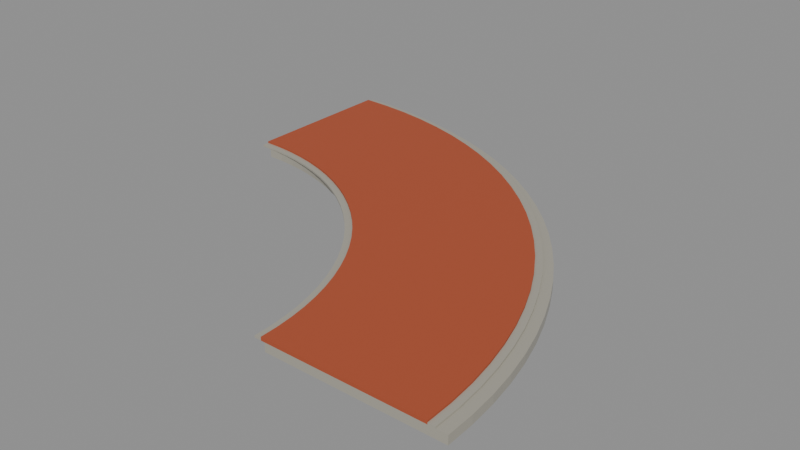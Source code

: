 # Source: source-edit.blend  (saved by Blender 4.0.36; exported with 4.5.12 LTS)
import bpy
from mathutils import Matrix  # noqa: F401  (used for matrix-valued properties, if any)

bpy.ops.wm.read_factory_settings(use_empty=True)
scene = bpy.context.scene
scene.name = 'Scene'

# ---- materials (node trees are filled in below, after node groups)
mat_warm_concrete = bpy.data.materials.new('Warm concrete')
mat_warm_concrete.use_transparent_shadow = False
mat_warm_concrete.diffuse_color = (0.3916, 0.3712, 0.3095, 1.0)
mat_terracotta = bpy.data.materials.new('Terracotta')
mat_terracotta.use_transparent_shadow = False
mat_terracotta.diffuse_color = (0.4233, 0.08022, 0.03071, 1.0)

# ---- material node trees
mat_warm_concrete.use_nodes = True; mat_warm_concrete.node_tree.nodes.clear()
_N = mat_warm_concrete.node_tree.nodes; _L = mat_warm_concrete.node_tree.links
n0 = _N.new('ShaderNodeBsdfPrincipled'); n0.name = 'Principled BSDF'; n0.location = (10, 300)
n0.inputs[0].default_value = (0.3916, 0.3712, 0.3095, 1.0)
n0.inputs[2].default_value = 0.27
n0.inputs[3].default_value = 1.45
n1 = _N.new('ShaderNodeOutputMaterial'); n1.name = 'Material Output'; n1.location = (300, 300)
_L.new(n0.outputs[0], n1.inputs[0])
n1.is_active_output = True
mat_terracotta.use_nodes = True; mat_terracotta.node_tree.nodes.clear()
_N = mat_terracotta.node_tree.nodes; _L = mat_terracotta.node_tree.links
n0 = _N.new('ShaderNodeBsdfPrincipled'); n0.name = 'Principled BSDF'; n0.location = (10, 300)
n0.inputs[0].default_value = (0.4233, 0.08022, 0.03071, 1.0)
n0.inputs[2].default_value = 0.75
n0.inputs[3].default_value = 1.45
n1 = _N.new('ShaderNodeOutputMaterial'); n1.name = 'Material Output'; n1.location = (300, 300)
_L.new(n0.outputs[0], n1.inputs[0])
n1.is_active_output = True

# ---- meshes
me_curved_subbase = bpy.data.meshes.new('Curved_Subbase')
me_curved_subbase.from_pydata([(0.5, -2.5, 0.0), (0.4936, -2.304, 0.0), (0.4743, -2.108, 0.0), (0.4424, -1.915, 0.0), (0.3978, -1.724, 0.0), (0.3408, -1.536, 0.0), (0.2716, -1.352, 0.0), (0.1906, -1.173, 0.0), (0.09808, -1.0, 0.0), (-0.005591, -0.8333, 0.0), (-0.1199, -0.6737, 0.0), (-0.2445, -0.522, 0.0), (-0.3787, -0.3787, 0.0), (-0.522, -0.2445, 0.0), (-0.6737, -0.1199, 0.0), (-0.8333, -0.005591, 0.0), (-1.0, 0.09808, 0.0), (-1.173, 0.1906, 0.0), (-1.352, 0.2716, 0.0), (-1.536, 0.3408, 0.0), (-1.724, 0.3978, 0.0), (-1.915, 0.4424, 0.0), (-2.108, 0.4743, 0.0), (-2.304, 0.4936, 0.0), (-2.5, 0.5, 0.0), (2.5, -2.5, 0.0), (2.489, -2.173, 0.0), (2.457, -1.847, 0.0), (2.404, -1.525, 0.0), (2.33, -1.206, 0.0), (2.235, -0.8928, 0.0), (2.119, -0.5866, 0.0), (1.984, -0.2886, 0.0), (1.83, -4.441e-16, 0.0), (1.657, 0.2779, 0.0), (1.467, 0.5438, 0.0), (1.259, 0.7967, 0.0), (1.036, 1.036, 0.0), (0.7967, 1.259, 0.0), (0.5438, 1.467, 0.0), (0.2779, 1.657, 0.0), (4.441e-16, 1.83, 0.0), (-0.2886, 1.984, 0.0), (-0.5866, 2.119, 0.0), (-0.8928, 2.235, 0.0), (-1.206, 2.33, 0.0), (-1.525, 2.404, 0.0), (-1.847, 2.457, 0.0), (-2.173, 2.489, 0.0), (-2.5, 2.5, 0.0), (0.5, -2.5, 0.1), (0.4936, -2.304, 0.1), (0.4743, -2.108, 0.1), (0.4424, -1.915, 0.1), (0.3978, -1.724, 0.1), (0.3408, -1.536, 0.1), (0.2716, -1.352, 0.1), (0.1906, -1.173, 0.1), (0.09808, -1.0, 0.1), (-0.005591, -0.8333, 0.1), (-0.1199, -0.6737, 0.1), (-0.2445, -0.522, 0.1), (-0.3787, -0.3787, 0.1), (-0.522, -0.2445, 0.1), (-0.6737, -0.1199, 0.1), (-0.8333, -0.005591, 0.1), (-1.0, 0.09808, 0.1), (-1.173, 0.1906, 0.1), (-1.352, 0.2716, 0.1), (-1.536, 0.3408, 0.1), (-1.724, 0.3978, 0.1), (-1.915, 0.4424, 0.1), (-2.108, 0.4743, 0.1), (-2.304, 0.4936, 0.1), (-2.5, 0.5, 0.1), (2.5, -2.5, 0.1), (2.489, -2.173, 0.1), (2.457, -1.847, 0.1), (2.404, -1.525, 0.1), (2.33, -1.206, 0.1), (2.235, -0.8928, 0.1), (2.119, -0.5866, 0.1), (1.984, -0.2886, 0.1), (1.83, -4.441e-16, 0.1), (1.657, 0.2779, 0.1), (1.467, 0.5438, 0.1), (1.259, 0.7967, 0.1), (1.036, 1.036, 0.1), (0.7967, 1.259, 0.1), (0.5438, 1.467, 0.1), (0.2779, 1.657, 0.1), (4.441e-16, 1.83, 0.1), (-0.2886, 1.984, 0.1), (-0.5866, 2.119, 0.1), (-0.8928, 2.235, 0.1), (-1.206, 2.33, 0.1), (-1.525, 2.404, 0.1), (-1.847, 2.457, 0.1), (-2.173, 2.489, 0.1), (-2.5, 2.5, 0.1)], [], [(0, 1, 26, 25), (50, 75, 76, 51), (0, 50, 51, 1), (25, 26, 76, 75), (1, 2, 27, 26), (51, 76, 77, 52), (1, 51, 52, 2), (26, 27, 77, 76), (2, 3, 28, 27), (52, 77, 78, 53), (2, 52, 53, 3), (27, 28, 78, 77), (3, 4, 29, 28), (53, 78, 79, 54), (3, 53, 54, 4), (28, 29, 79, 78), (4, 5, 30, 29), (54, 79, 80, 55), (4, 54, 55, 5), (29, 30, 80, 79), (5, 6, 31, 30), (55, 80, 81, 56), (5, 55, 56, 6), (30, 31, 81, 80), (6, 7, 32, 31), (56, 81, 82, 57), (6, 56, 57, 7), (31, 32, 82, 81), (7, 8, 33, 32), (57, 82, 83, 58), (7, 57, 58, 8), (32, 33, 83, 82), (8, 9, 34, 33), (58, 83, 84, 59), (8, 58, 59, 9), (33, 34, 84, 83), (9, 10, 35, 34), (59, 84, 85, 60), (9, 59, 60, 10), (34, 35, 85, 84), (10, 11, 36, 35), (60, 85, 86, 61), (10, 60, 61, 11), (35, 36, 86, 85), (11, 12, 37, 36), (61, 86, 87, 62), (11, 61, 62, 12), (36, 37, 87, 86), (12, 13, 38, 37), (62, 87, 88, 63), (12, 62, 63, 13), (37, 38, 88, 87), (13, 14, 39, 38), (63, 88, 89, 64), (13, 63, 64, 14), (38, 39, 89, 88), (14, 15, 40, 39), (64, 89, 90, 65), (14, 64, 65, 15), (39, 40, 90, 89), (15, 16, 41, 40), (65, 90, 91, 66), (15, 65, 66, 16), (40, 41, 91, 90), (16, 17, 42, 41), (66, 91, 92, 67), (16, 66, 67, 17), (41, 42, 92, 91), (17, 18, 43, 42), (67, 92, 93, 68), (17, 67, 68, 18), (42, 43, 93, 92), (18, 19, 44, 43), (68, 93, 94, 69), (18, 68, 69, 19), (43, 44, 94, 93), (19, 20, 45, 44), (69, 94, 95, 70), (19, 69, 70, 20), (44, 45, 95, 94), (20, 21, 46, 45), (70, 95, 96, 71), (20, 70, 71, 21), (45, 46, 96, 95), (21, 22, 47, 46), (71, 96, 97, 72), (21, 71, 72, 22), (46, 47, 97, 96), (22, 23, 48, 47), (72, 97, 98, 73), (22, 72, 73, 23), (47, 48, 98, 97), (23, 24, 49, 48), (73, 98, 99, 74), (23, 73, 74, 24), (48, 49, 99, 98), (0, 25, 75, 50), (24, 74, 99, 49)])
me_curved_subbase.materials.append(mat_warm_concrete)
me_curved_subbase.update()
me_rubber_running_surface = bpy.data.meshes.new('Rubber_Running_Surface')
me_rubber_running_surface.from_pydata([(0.58, -2.5, 0.1), (0.5734, -2.299, 0.1), (0.5537, -2.098, 0.1), (0.5208, -1.899, 0.1), (0.4751, -1.703, 0.1), (0.4165, -1.51, 0.1), (0.3455, -1.321, 0.1), (0.2624, -1.138, 0.1), (0.1674, -0.96, 0.1), (0.06093, -0.7888, 0.1), (-0.05647, -0.625, 0.1), (-0.1843, -0.4692, 0.1), (-0.3221, -0.3221, 0.1), (-0.4692, -0.1843, 0.1), (-0.625, -0.05647, 0.1), (-0.7888, 0.06093, 0.1), (-0.96, 0.1674, 0.1), (-1.138, 0.2624, 0.1), (-1.321, 0.3455, 0.1), (-1.51, 0.4165, 0.1), (-1.703, 0.4751, 0.1), (-1.899, 0.5208, 0.1), (-2.098, 0.5537, 0.1), (-2.299, 0.5734, 0.1), (-2.5, 0.58, 0.1), (2.42, -2.5, 0.1), (2.409, -2.178, 0.1), (2.378, -1.858, 0.1), (2.325, -1.54, 0.1), (2.252, -1.227, 0.1), (2.159, -0.9185, 0.1), (2.045, -0.6172, 0.1), (1.913, -0.3239, 0.1), (1.761, -0.04, 0.1), (1.591, 0.2334, 0.1), (1.403, 0.4951, 0.1), (1.199, 0.744, 0.1), (0.979, 0.979, 0.1), (0.744, 1.199, 0.1), (0.4951, 1.403, 0.1), (0.2334, 1.591, 0.1), (-0.04, 1.761, 0.1), (-0.3239, 1.913, 0.1), (-0.6172, 2.045, 0.1), (-0.9185, 2.159, 0.1), (-1.227, 2.252, 0.1), (-1.54, 2.325, 0.1), (-1.858, 2.378, 0.1), (-2.178, 2.409, 0.1), (-2.5, 2.42, 0.1), (0.58, -2.5, 0.14), (0.5734, -2.299, 0.14), (0.5537, -2.098, 0.14), (0.5208, -1.899, 0.14), (0.4751, -1.703, 0.14), (0.4165, -1.51, 0.14), (0.3455, -1.321, 0.14), (0.2624, -1.138, 0.14), (0.1674, -0.96, 0.14), (0.06093, -0.7888, 0.14), (-0.05647, -0.625, 0.14), (-0.1843, -0.4692, 0.14), (-0.3221, -0.3221, 0.14), (-0.4692, -0.1843, 0.14), (-0.625, -0.05647, 0.14), (-0.7888, 0.06093, 0.14), (-0.96, 0.1674, 0.14), (-1.138, 0.2624, 0.14), (-1.321, 0.3455, 0.14), (-1.51, 0.4165, 0.14), (-1.703, 0.4751, 0.14), (-1.899, 0.5208, 0.14), (-2.098, 0.5537, 0.14), (-2.299, 0.5734, 0.14), (-2.5, 0.58, 0.14), (2.42, -2.5, 0.14), (2.409, -2.178, 0.14), (2.378, -1.858, 0.14), (2.325, -1.54, 0.14), (2.252, -1.227, 0.14), (2.159, -0.9185, 0.14), (2.045, -0.6172, 0.14), (1.913, -0.3239, 0.14), (1.761, -0.04, 0.14), (1.591, 0.2334, 0.14), (1.403, 0.4951, 0.14), (1.199, 0.744, 0.14), (0.979, 0.979, 0.14), (0.744, 1.199, 0.14), (0.4951, 1.403, 0.14), (0.2334, 1.591, 0.14), (-0.04, 1.761, 0.14), (-0.3239, 1.913, 0.14), (-0.6172, 2.045, 0.14), (-0.9185, 2.159, 0.14), (-1.227, 2.252, 0.14), (-1.54, 2.325, 0.14), (-1.858, 2.378, 0.14), (-2.178, 2.409, 0.14), (-2.5, 2.42, 0.14)], [], [(0, 1, 26, 25), (50, 75, 76, 51), (0, 50, 51, 1), (25, 26, 76, 75), (1, 2, 27, 26), (51, 76, 77, 52), (1, 51, 52, 2), (26, 27, 77, 76), (2, 3, 28, 27), (52, 77, 78, 53), (2, 52, 53, 3), (27, 28, 78, 77), (3, 4, 29, 28), (53, 78, 79, 54), (3, 53, 54, 4), (28, 29, 79, 78), (4, 5, 30, 29), (54, 79, 80, 55), (4, 54, 55, 5), (29, 30, 80, 79), (5, 6, 31, 30), (55, 80, 81, 56), (5, 55, 56, 6), (30, 31, 81, 80), (6, 7, 32, 31), (56, 81, 82, 57), (6, 56, 57, 7), (31, 32, 82, 81), (7, 8, 33, 32), (57, 82, 83, 58), (7, 57, 58, 8), (32, 33, 83, 82), (8, 9, 34, 33), (58, 83, 84, 59), (8, 58, 59, 9), (33, 34, 84, 83), (9, 10, 35, 34), (59, 84, 85, 60), (9, 59, 60, 10), (34, 35, 85, 84), (10, 11, 36, 35), (60, 85, 86, 61), (10, 60, 61, 11), (35, 36, 86, 85), (11, 12, 37, 36), (61, 86, 87, 62), (11, 61, 62, 12), (36, 37, 87, 86), (12, 13, 38, 37), (62, 87, 88, 63), (12, 62, 63, 13), (37, 38, 88, 87), (13, 14, 39, 38), (63, 88, 89, 64), (13, 63, 64, 14), (38, 39, 89, 88), (14, 15, 40, 39), (64, 89, 90, 65), (14, 64, 65, 15), (39, 40, 90, 89), (15, 16, 41, 40), (65, 90, 91, 66), (15, 65, 66, 16), (40, 41, 91, 90), (16, 17, 42, 41), (66, 91, 92, 67), (16, 66, 67, 17), (41, 42, 92, 91), (17, 18, 43, 42), (67, 92, 93, 68), (17, 67, 68, 18), (42, 43, 93, 92), (18, 19, 44, 43), (68, 93, 94, 69), (18, 68, 69, 19), (43, 44, 94, 93), (19, 20, 45, 44), (69, 94, 95, 70), (19, 69, 70, 20), (44, 45, 95, 94), (20, 21, 46, 45), (70, 95, 96, 71), (20, 70, 71, 21), (45, 46, 96, 95), (21, 22, 47, 46), (71, 96, 97, 72), (21, 71, 72, 22), (46, 47, 97, 96), (22, 23, 48, 47), (72, 97, 98, 73), (22, 72, 73, 23), (47, 48, 98, 97), (23, 24, 49, 48), (73, 98, 99, 74), (23, 73, 74, 24), (48, 49, 99, 98), (0, 25, 75, 50), (24, 74, 99, 49)])
me_rubber_running_surface.materials.append(mat_terracotta)
me_rubber_running_surface.update()
me_inner_edge_transition = bpy.data.meshes.new('Inner_Edge_Transition')
me_inner_edge_transition.from_pydata([(0.5, -2.5, 0.1), (0.4936, -2.304, 0.1), (0.4743, -2.108, 0.1), (0.4424, -1.915, 0.1), (0.3978, -1.724, 0.1), (0.3408, -1.536, 0.1), (0.2716, -1.352, 0.1), (0.1906, -1.173, 0.1), (0.09808, -1.0, 0.1), (-0.005591, -0.8333, 0.1), (-0.1199, -0.6737, 0.1), (-0.2445, -0.522, 0.1), (-0.3787, -0.3787, 0.1), (-0.522, -0.2445, 0.1), (-0.6737, -0.1199, 0.1), (-0.8333, -0.005591, 0.1), (-1.0, 0.09808, 0.1), (-1.173, 0.1906, 0.1), (-1.352, 0.2716, 0.1), (-1.536, 0.3408, 0.1), (-1.724, 0.3978, 0.1), (-1.915, 0.4424, 0.1), (-2.108, 0.4743, 0.1), (-2.304, 0.4936, 0.1), (-2.5, 0.5, 0.1), (0.58, -2.5, 0.1), (0.5734, -2.299, 0.1), (0.5537, -2.098, 0.1), (0.5208, -1.899, 0.1), (0.4751, -1.703, 0.1), (0.4165, -1.51, 0.1), (0.3455, -1.321, 0.1), (0.2624, -1.138, 0.1), (0.1674, -0.96, 0.1), (0.06093, -0.7888, 0.1), (-0.05647, -0.625, 0.1), (-0.1843, -0.4692, 0.1), (-0.3221, -0.3221, 0.1), (-0.4692, -0.1843, 0.1), (-0.625, -0.05647, 0.1), (-0.7888, 0.06093, 0.1), (-0.96, 0.1674, 0.1), (-1.138, 0.2624, 0.1), (-1.321, 0.3455, 0.1), (-1.51, 0.4165, 0.1), (-1.703, 0.4751, 0.1), (-1.899, 0.5208, 0.1), (-2.098, 0.5537, 0.1), (-2.299, 0.5734, 0.1), (-2.5, 0.58, 0.1), (0.5, -2.5, 0.12), (0.4936, -2.304, 0.12), (0.4743, -2.108, 0.12), (0.4424, -1.915, 0.12), (0.3978, -1.724, 0.12), (0.3408, -1.536, 0.12), (0.2716, -1.352, 0.12), (0.1906, -1.173, 0.12), (0.09808, -1.0, 0.12), (-0.005591, -0.8333, 0.12), (-0.1199, -0.6737, 0.12), (-0.2445, -0.522, 0.12), (-0.3787, -0.3787, 0.12), (-0.522, -0.2445, 0.12), (-0.6737, -0.1199, 0.12), (-0.8333, -0.005591, 0.12), (-1.0, 0.09808, 0.12), (-1.173, 0.1906, 0.12), (-1.352, 0.2716, 0.12), (-1.536, 0.3408, 0.12), (-1.724, 0.3978, 0.12), (-1.915, 0.4424, 0.12), (-2.108, 0.4743, 0.12), (-2.304, 0.4936, 0.12), (-2.5, 0.5, 0.12), (0.58, -2.5, 0.12), (0.5734, -2.299, 0.12), (0.5537, -2.098, 0.12), (0.5208, -1.899, 0.12), (0.4751, -1.703, 0.12), (0.4165, -1.51, 0.12), (0.3455, -1.321, 0.12), (0.2624, -1.138, 0.12), (0.1674, -0.96, 0.12), (0.06093, -0.7888, 0.12), (-0.05647, -0.625, 0.12), (-0.1843, -0.4692, 0.12), (-0.3221, -0.3221, 0.12), (-0.4692, -0.1843, 0.12), (-0.625, -0.05647, 0.12), (-0.7888, 0.06093, 0.12), (-0.96, 0.1674, 0.12), (-1.138, 0.2624, 0.12), (-1.321, 0.3455, 0.12), (-1.51, 0.4165, 0.12), (-1.703, 0.4751, 0.12), (-1.899, 0.5208, 0.12), (-2.098, 0.5537, 0.12), (-2.299, 0.5734, 0.12), (-2.5, 0.58, 0.12)], [], [(0, 1, 26, 25), (50, 75, 76, 51), (0, 50, 51, 1), (25, 26, 76, 75), (1, 2, 27, 26), (51, 76, 77, 52), (1, 51, 52, 2), (26, 27, 77, 76), (2, 3, 28, 27), (52, 77, 78, 53), (2, 52, 53, 3), (27, 28, 78, 77), (3, 4, 29, 28), (53, 78, 79, 54), (3, 53, 54, 4), (28, 29, 79, 78), (4, 5, 30, 29), (54, 79, 80, 55), (4, 54, 55, 5), (29, 30, 80, 79), (5, 6, 31, 30), (55, 80, 81, 56), (5, 55, 56, 6), (30, 31, 81, 80), (6, 7, 32, 31), (56, 81, 82, 57), (6, 56, 57, 7), (31, 32, 82, 81), (7, 8, 33, 32), (57, 82, 83, 58), (7, 57, 58, 8), (32, 33, 83, 82), (8, 9, 34, 33), (58, 83, 84, 59), (8, 58, 59, 9), (33, 34, 84, 83), (9, 10, 35, 34), (59, 84, 85, 60), (9, 59, 60, 10), (34, 35, 85, 84), (10, 11, 36, 35), (60, 85, 86, 61), (10, 60, 61, 11), (35, 36, 86, 85), (11, 12, 37, 36), (61, 86, 87, 62), (11, 61, 62, 12), (36, 37, 87, 86), (12, 13, 38, 37), (62, 87, 88, 63), (12, 62, 63, 13), (37, 38, 88, 87), (13, 14, 39, 38), (63, 88, 89, 64), (13, 63, 64, 14), (38, 39, 89, 88), (14, 15, 40, 39), (64, 89, 90, 65), (14, 64, 65, 15), (39, 40, 90, 89), (15, 16, 41, 40), (65, 90, 91, 66), (15, 65, 66, 16), (40, 41, 91, 90), (16, 17, 42, 41), (66, 91, 92, 67), (16, 66, 67, 17), (41, 42, 92, 91), (17, 18, 43, 42), (67, 92, 93, 68), (17, 67, 68, 18), (42, 43, 93, 92), (18, 19, 44, 43), (68, 93, 94, 69), (18, 68, 69, 19), (43, 44, 94, 93), (19, 20, 45, 44), (69, 94, 95, 70), (19, 69, 70, 20), (44, 45, 95, 94), (20, 21, 46, 45), (70, 95, 96, 71), (20, 70, 71, 21), (45, 46, 96, 95), (21, 22, 47, 46), (71, 96, 97, 72), (21, 71, 72, 22), (46, 47, 97, 96), (22, 23, 48, 47), (72, 97, 98, 73), (22, 72, 73, 23), (47, 48, 98, 97), (23, 24, 49, 48), (73, 98, 99, 74), (23, 73, 74, 24), (48, 49, 99, 98), (0, 25, 75, 50), (24, 74, 99, 49)])
me_inner_edge_transition.materials.append(mat_warm_concrete)
me_inner_edge_transition.update()
me_outer_edge_transition = bpy.data.meshes.new('Outer_Edge_Transition')
me_outer_edge_transition.from_pydata([(2.42, -2.5, 0.1), (2.409, -2.178, 0.1), (2.378, -1.858, 0.1), (2.325, -1.54, 0.1), (2.252, -1.227, 0.1), (2.159, -0.9185, 0.1), (2.045, -0.6172, 0.1), (1.913, -0.3239, 0.1), (1.761, -0.04, 0.1), (1.591, 0.2334, 0.1), (1.403, 0.4951, 0.1), (1.199, 0.744, 0.1), (0.979, 0.979, 0.1), (0.744, 1.199, 0.1), (0.4951, 1.403, 0.1), (0.2334, 1.591, 0.1), (-0.04, 1.761, 0.1), (-0.3239, 1.913, 0.1), (-0.6172, 2.045, 0.1), (-0.9185, 2.159, 0.1), (-1.227, 2.252, 0.1), (-1.54, 2.325, 0.1), (-1.858, 2.378, 0.1), (-2.178, 2.409, 0.1), (-2.5, 2.42, 0.1), (2.5, -2.5, 0.1), (2.489, -2.173, 0.1), (2.457, -1.847, 0.1), (2.404, -1.525, 0.1), (2.33, -1.206, 0.1), (2.235, -0.8928, 0.1), (2.119, -0.5866, 0.1), (1.984, -0.2886, 0.1), (1.83, -4.441e-16, 0.1), (1.657, 0.2779, 0.1), (1.467, 0.5438, 0.1), (1.259, 0.7967, 0.1), (1.036, 1.036, 0.1), (0.7967, 1.259, 0.1), (0.5438, 1.467, 0.1), (0.2779, 1.657, 0.1), (4.441e-16, 1.83, 0.1), (-0.2886, 1.984, 0.1), (-0.5866, 2.119, 0.1), (-0.8928, 2.235, 0.1), (-1.206, 2.33, 0.1), (-1.525, 2.404, 0.1), (-1.847, 2.457, 0.1), (-2.173, 2.489, 0.1), (-2.5, 2.5, 0.1), (2.42, -2.5, 0.12), (2.409, -2.178, 0.12), (2.378, -1.858, 0.12), (2.325, -1.54, 0.12), (2.252, -1.227, 0.12), (2.159, -0.9185, 0.12), (2.045, -0.6172, 0.12), (1.913, -0.3239, 0.12), (1.761, -0.04, 0.12), (1.591, 0.2334, 0.12), (1.403, 0.4951, 0.12), (1.199, 0.744, 0.12), (0.979, 0.979, 0.12), (0.744, 1.199, 0.12), (0.4951, 1.403, 0.12), (0.2334, 1.591, 0.12), (-0.04, 1.761, 0.12), (-0.3239, 1.913, 0.12), (-0.6172, 2.045, 0.12), (-0.9185, 2.159, 0.12), (-1.227, 2.252, 0.12), (-1.54, 2.325, 0.12), (-1.858, 2.378, 0.12), (-2.178, 2.409, 0.12), (-2.5, 2.42, 0.12), (2.5, -2.5, 0.12), (2.489, -2.173, 0.12), (2.457, -1.847, 0.12), (2.404, -1.525, 0.12), (2.33, -1.206, 0.12), (2.235, -0.8928, 0.12), (2.119, -0.5866, 0.12), (1.984, -0.2886, 0.12), (1.83, -4.441e-16, 0.12), (1.657, 0.2779, 0.12), (1.467, 0.5438, 0.12), (1.259, 0.7967, 0.12), (1.036, 1.036, 0.12), (0.7967, 1.259, 0.12), (0.5438, 1.467, 0.12), (0.2779, 1.657, 0.12), (4.441e-16, 1.83, 0.12), (-0.2886, 1.984, 0.12), (-0.5866, 2.119, 0.12), (-0.8928, 2.235, 0.12), (-1.206, 2.33, 0.12), (-1.525, 2.404, 0.12), (-1.847, 2.457, 0.12), (-2.173, 2.489, 0.12), (-2.5, 2.5, 0.12)], [], [(0, 1, 26, 25), (50, 75, 76, 51), (0, 50, 51, 1), (25, 26, 76, 75), (1, 2, 27, 26), (51, 76, 77, 52), (1, 51, 52, 2), (26, 27, 77, 76), (2, 3, 28, 27), (52, 77, 78, 53), (2, 52, 53, 3), (27, 28, 78, 77), (3, 4, 29, 28), (53, 78, 79, 54), (3, 53, 54, 4), (28, 29, 79, 78), (4, 5, 30, 29), (54, 79, 80, 55), (4, 54, 55, 5), (29, 30, 80, 79), (5, 6, 31, 30), (55, 80, 81, 56), (5, 55, 56, 6), (30, 31, 81, 80), (6, 7, 32, 31), (56, 81, 82, 57), (6, 56, 57, 7), (31, 32, 82, 81), (7, 8, 33, 32), (57, 82, 83, 58), (7, 57, 58, 8), (32, 33, 83, 82), (8, 9, 34, 33), (58, 83, 84, 59), (8, 58, 59, 9), (33, 34, 84, 83), (9, 10, 35, 34), (59, 84, 85, 60), (9, 59, 60, 10), (34, 35, 85, 84), (10, 11, 36, 35), (60, 85, 86, 61), (10, 60, 61, 11), (35, 36, 86, 85), (11, 12, 37, 36), (61, 86, 87, 62), (11, 61, 62, 12), (36, 37, 87, 86), (12, 13, 38, 37), (62, 87, 88, 63), (12, 62, 63, 13), (37, 38, 88, 87), (13, 14, 39, 38), (63, 88, 89, 64), (13, 63, 64, 14), (38, 39, 89, 88), (14, 15, 40, 39), (64, 89, 90, 65), (14, 64, 65, 15), (39, 40, 90, 89), (15, 16, 41, 40), (65, 90, 91, 66), (15, 65, 66, 16), (40, 41, 91, 90), (16, 17, 42, 41), (66, 91, 92, 67), (16, 66, 67, 17), (41, 42, 92, 91), (17, 18, 43, 42), (67, 92, 93, 68), (17, 67, 68, 18), (42, 43, 93, 92), (18, 19, 44, 43), (68, 93, 94, 69), (18, 68, 69, 19), (43, 44, 94, 93), (19, 20, 45, 44), (69, 94, 95, 70), (19, 69, 70, 20), (44, 45, 95, 94), (20, 21, 46, 45), (70, 95, 96, 71), (20, 70, 71, 21), (45, 46, 96, 95), (21, 22, 47, 46), (71, 96, 97, 72), (21, 71, 72, 22), (46, 47, 97, 96), (22, 23, 48, 47), (72, 97, 98, 73), (22, 72, 73, 23), (47, 48, 98, 97), (23, 24, 49, 48), (73, 98, 99, 74), (23, 73, 74, 24), (48, 49, 99, 98), (0, 25, 75, 50), (24, 74, 99, 49)])
me_outer_edge_transition.materials.append(mat_warm_concrete)
me_outer_edge_transition.update()

# ---- objects
ob_asset_joggingpath = bpy.data.objects.new('ASSET_JoggingPath', None)
ob_curved_subbase = bpy.data.objects.new('Curved_Subbase', me_curved_subbase)
ob_rubber_running_surface = bpy.data.objects.new('Rubber_Running_Surface', me_rubber_running_surface)
ob_inner_edge_transition = bpy.data.objects.new('Inner_Edge_Transition', me_inner_edge_transition)
ob_outer_edge_transition = bpy.data.objects.new('Outer_Edge_Transition', me_outer_edge_transition)

# ---- transforms, parenting, visibility, modifiers, constraints
ob_asset_joggingpath.location = (0.0, 0.0, 0.0)
ob_curved_subbase.parent = ob_asset_joggingpath
ob_curved_subbase.location = (0.123, 0.0, 0.0)
ob_rubber_running_surface.parent = ob_asset_joggingpath
ob_rubber_running_surface.location = (0.0, 0.0, 0.0)
ob_inner_edge_transition.parent = ob_asset_joggingpath
ob_inner_edge_transition.location = (0.0, 0.0, 0.0)
ob_outer_edge_transition.parent = ob_asset_joggingpath
ob_outer_edge_transition.location = (0.0, 0.0, 0.0)

# ---- collection membership
scene.collection.objects.link(ob_asset_joggingpath)
scene.collection.objects.link(ob_curved_subbase)
scene.collection.objects.link(ob_rubber_running_surface)
scene.collection.objects.link(ob_inner_edge_transition)
scene.collection.objects.link(ob_outer_edge_transition)

# ---- scene / render settings (as saved in the file)
scene.frame_start = 1; scene.frame_end = 49; scene.frame_set(1)
scene.render.engine = 'BLENDER_EEVEE_NEXT'
scene.cycles.sampling_pattern = 'TABULATED_SOBOL'
bpy.context.view_layer.update()

# ---- added for rendering (the .blend has no active camera and no usable light): camera, sun + grey world if the file has none
cam_auto = bpy.data.cameras.new('AutoCamera')
cam_auto.lens = 50.0
cam_auto.sensor_width = 36.0
cam_auto.clip_end = 1000.0
ob_auto_camera = bpy.data.objects.new('AutoCamera', cam_auto)
scene.collection.objects.link(ob_auto_camera)
ob_auto_camera.location = (6.68605, -7.94946, 5.36964)
ob_auto_camera.rotation_euler = (1.09748, -7.21219e-08, 0.694738)
scene.camera = ob_auto_camera
light_auto_sun = bpy.data.lights.new('AutoSun', 'SUN')
light_auto_sun.energy = 3.0
light_auto_sun.angle = 0.0523599
ob_auto_sun = bpy.data.objects.new('AutoSun', light_auto_sun)
scene.collection.objects.link(ob_auto_sun)
ob_auto_sun.rotation_euler = (0.872665, 0.174533, 0.523599)
if scene.world is None:
    world_auto = bpy.data.worlds.new('AutoWorld')
    world_auto.color = (0.3, 0.3, 0.3)
    scene.world = world_auto
bpy.context.view_layer.update()
